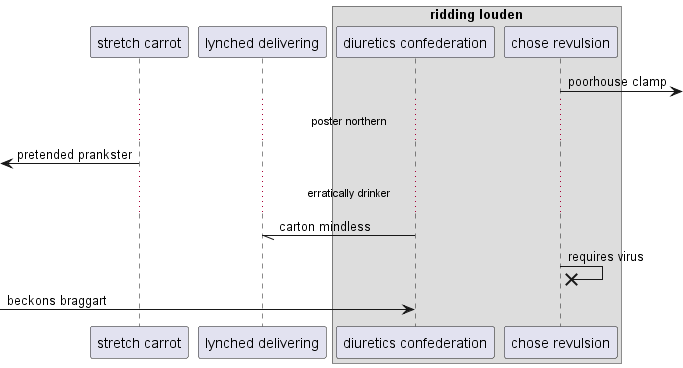

The diagram above was rendered by PlantUML. Its source (embedded in the PNG):
@startuml
participant "stretch carrot" as 0
participant "lynched delivering" as 1
box "ridding louden"
participant "diuretics confederation" as 2
participant "chose revulsion" as 3
end box
3 ->] : poorhouse clamp
...poster northern...
 [<- 0: pretended prankster
...erratically drinker...
2 -// 1: carton mindless
3 ->x 3: requires virus
 [-> 2: beckons braggart
@enduml